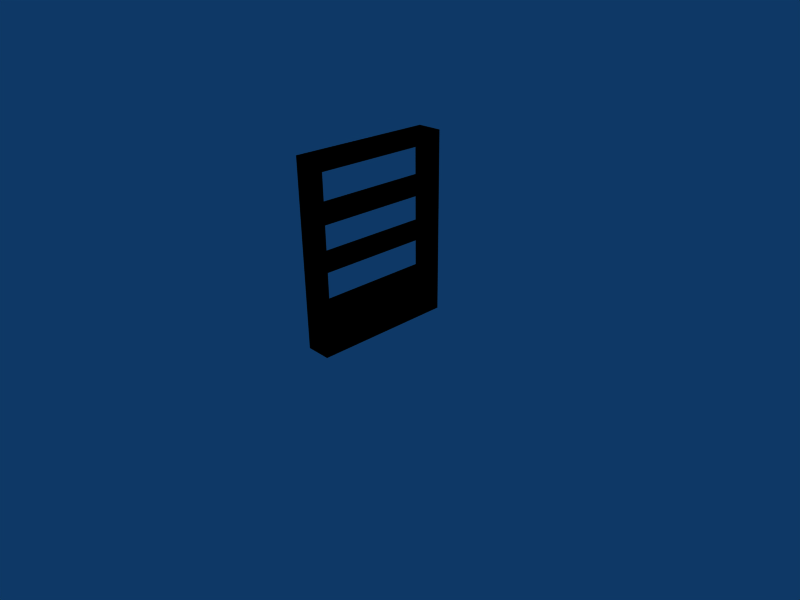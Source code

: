 # Source: bookshelf.blend  (saved by Blender 2.46.0; exported with 4.5.12 LTS)
import bpy
from mathutils import Matrix  # noqa: F401  (used for matrix-valued properties, if any)

bpy.ops.wm.read_factory_settings(use_empty=True)
scene = bpy.context.scene
scene.name = 'Scene'

# ---- collections
col_collection_1 = bpy.data.collections.new('Collection 1'); scene.collection.children.link(col_collection_1)

# ---- materials (node trees are filled in below, after node groups)
mat_bookshelf = bpy.data.materials.new('bookshelf')
mat_bookshelf.alpha_threshold = 0.0
mat_bookshelf.diffuse_color = (0.0, 0.0, 0.0, 1.0)
mat_bookshelf.specular_color = (0.5, 0.5, 0.5)
mat_bookshelf.roughness = 0.5
mat_bookshelf.line_color = (0.0, 0.0, 0.0, 1.0)

# ---- material node trees

# ---- world
world_world = bpy.data.worlds.new('World'); scene.world = world_world
world_world.color = (0.05656, 0.2208, 0.4)
world_world.use_sun_shadow = False
world_world.sun_shadow_jitter_overblur = 0.0
world_world.cycles.sampling_method = 'MANUAL'
world_world.cycles.sample_map_resolution = 256

# ---- cameras
cam_camera = bpy.data.cameras.new('Camera')
cam_camera.passepartout_alpha = 0.2
cam_camera.clip_end = 100.0
cam_camera.lens = 35.0
cam_camera.ortho_scale = 7.314
cam_camera.show_passepartout = False
cam_camera.show_safe_areas = True
cam_camera.dof.focus_distance = 0.0
cam_camera.dof.aperture_fstop = 128.0

# ---- lights
light_spot = bpy.data.lights.new('Spot', 'POINT')
light_spot.transmission_factor = 0.0
light_spot.cutoff_distance = 30.0
light_spot.energy = 100.0
light_spot.shadow_buffer_clip_start = 1.001
light_spot.shadow_soft_size = 1.0
light_spot.shadow_maximum_resolution = 0.006
light_spot.use_absolute_resolution = True
light_spot.cycles.use_multiple_importance_sampling = False

# ---- meshes
me_bookshelf = bpy.data.meshes.new('bookshelf')
me_bookshelf.from_pydata([(0.02084, -0.1058, -0.1541), (0.02067, -0.09665, -0.1541), (0.02067, -0.09665, -0.09171), (0.02084, -0.1058, -0.09171), (0.01694, 0.09774, -0.1541), (0.01694, 0.09774, -0.09171), (0.01678, 0.1062, -0.1541), (0.01678, 0.1062, -0.09171), (0.02067, -0.09665, -0.03184), (0.02084, -0.1058, -0.03184), (0.01678, 0.1062, -0.03184), (0.01694, 0.09774, -0.03184), (0.02067, -0.09665, -0.02072), (0.02084, -0.1058, -0.02072), (0.01694, 0.09774, -0.02072), (0.01678, 0.1062, -0.02072), (0.02067, -0.09665, 0.03291), (0.02084, -0.1058, 0.03291), (0.01678, 0.1062, 0.03291), (0.01694, 0.09774, 0.03291), (0.02067, -0.09665, 0.04778), (0.02084, -0.1058, 0.04778), (0.01694, 0.09774, 0.04778), (0.01678, 0.1062, 0.04778), (0.02067, -0.09665, 0.1014), (0.02084, -0.1058, 0.1014), (0.01678, 0.1062, 0.1014), (0.01694, 0.09774, 0.1014), (0.02067, -0.09665, 0.1163), (0.02084, -0.1058, 0.1163), (0.01694, 0.09774, 0.1163), (0.01678, 0.1062, 0.1163), (-0.01695, -0.09737, 0.1163), (-0.01677, -0.1066, 0.1163), (-0.02068, 0.09702, 0.1163), (-0.02084, 0.1055, 0.1163), (-0.01695, -0.09737, 0.1014), (-0.01677, -0.1066, 0.1014), (-0.02068, 0.09702, 0.1014), (-0.02084, 0.1055, 0.1014), (-0.01695, -0.09737, 0.04778), (-0.01677, -0.1066, 0.04778), (-0.02084, 0.1055, 0.04778), (-0.02068, 0.09702, 0.04778), (-0.01695, -0.09737, 0.03291), (-0.01677, -0.1066, 0.03291), (-0.02068, 0.09702, 0.03291), (-0.02084, 0.1055, 0.03291), (-0.01695, -0.09737, -0.02072), (-0.01677, -0.1066, -0.02072), (-0.02084, 0.1055, -0.02072), (-0.02068, 0.09702, -0.02072), (-0.01695, -0.09737, -0.03184), (-0.01677, -0.1066, -0.03184), (-0.02068, 0.09702, -0.03184), (-0.02084, 0.1055, -0.03184), (-0.01695, -0.09737, -0.09171), (-0.01677, -0.1066, -0.09171), (-0.02084, 0.1055, -0.09171), (-0.02068, 0.09702, -0.09171), (-0.01695, -0.09737, -0.1541), (-0.01677, -0.1066, -0.1541), (-0.02068, 0.09702, -0.1541), (-0.02084, 0.1055, -0.1541)], [], [(0, 1, 2, 3), (1, 4, 5, 2), (4, 6, 7, 5), (3, 2, 8, 9), (5, 7, 10, 11), (9, 8, 12, 13), (8, 11, 14, 12), (11, 10, 15, 14), (13, 12, 16, 17), (14, 15, 18, 19), (17, 16, 20, 21), (16, 19, 22, 20), (19, 18, 23, 22), (21, 20, 24, 25), (22, 23, 26, 27), (25, 24, 28, 29), (24, 27, 30, 28), (27, 26, 31, 30), (29, 28, 32, 33), (28, 30, 34, 32), (30, 31, 35, 34), (33, 32, 36, 37), (32, 34, 38, 36), (34, 35, 39, 38), (37, 36, 40, 41), (38, 39, 42, 43), (41, 40, 44, 45), (40, 43, 46, 44), (43, 42, 47, 46), (45, 44, 48, 49), (46, 47, 50, 51), (49, 48, 52, 53), (48, 51, 54, 52), (51, 50, 55, 54), (53, 52, 56, 57), (54, 55, 58, 59), (57, 56, 60, 61), (56, 59, 62, 60), (59, 58, 63, 62), (1, 0, 61, 60), (60, 62, 4, 1), (62, 63, 6, 4), (6, 63, 58, 7), (7, 58, 55, 10), (10, 55, 50, 15), (15, 50, 47, 18), (18, 47, 42, 23), (23, 42, 39, 26), (26, 39, 35, 31), (61, 0, 3, 57), (57, 3, 9, 53), (53, 9, 13, 49), (49, 13, 17, 45), (45, 17, 21, 41), (41, 21, 25, 37), (37, 25, 29, 33), (20, 22, 43, 40), (24, 20, 40, 36), (27, 24, 36, 38), (22, 27, 38, 43), (19, 16, 44, 46), (16, 12, 48, 44), (12, 14, 51, 48), (14, 19, 46, 51), (11, 8, 52, 54), (56, 52, 8, 2), (54, 59, 5, 11), (2, 5, 59, 56)])
_uv = me_bookshelf.uv_layers.new(name='UVTex')
_uv.uv.foreach_set('vector', [0.02801, 0.0237, 0.05473, 0.0237, 0.05473, 0.1659, 0.02801, 0.1659, 0.05473, 0.0237, 0.6199, 0.0237, 0.6199, 0.1659, 0.05473, 0.1659, 0.6199, 0.0237, 0.6445, 0.0237, 0.6445, 0.1659, 0.6199, 0.1659, 0.02801, 0.1659, 0.05473, 0.1659, 0.05473, 0.3025, 0.02801, 0.3025, 0.6199, 0.1659, 0.6445, 0.1659, 0.6445, 0.3025, 0.6199, 0.3025, 0.02801, 0.3025, 0.05473, 0.3025, 0.05473, 0.3278, 0.02801, 0.3278, 0.05473, 0.3025, 0.6199, 0.3025, 0.6199, 0.3278, 0.05473, 0.3278, 0.6199, 0.3025, 0.6445, 0.3025, 0.6445, 0.3278, 0.6199, 0.3278, 0.02801, 0.3278, 0.05473, 0.3278, 0.05473, 0.4501, 0.02801, 0.4501, 0.6199, 0.3278, 0.6445, 0.3278, 0.6445, 0.4501, 0.6199, 0.4501, 0.02801, 0.4501, 0.05473, 0.4501, 0.05473, 0.484, 0.02801, 0.484, 0.05473, 0.4501, 0.6199, 0.4501, 0.6199, 0.484, 0.05473, 0.484, 0.6199, 0.4501, 0.6445, 0.4501, 0.6445, 0.484, 0.6199, 0.484, 0.02801, 0.484, 0.05473, 0.484, 0.05473, 0.6063, 0.02801, 0.6063, 0.6199, 0.484, 0.6445, 0.484, 0.6445, 0.6063, 0.6199, 0.6063, 0.02801, 0.6063, 0.05473, 0.6063, 0.05473, 0.6402, 0.02801, 0.6402, 0.05473, 0.6063, 0.6199, 0.6063, 0.6199, 0.6402, 0.05473, 0.6402, 0.6199, 0.6063, 0.6445, 0.6063, 0.6445, 0.6402, 0.6199, 0.6402, 0.7289, 0.8651, 0.7286, 0.8369, 0.8131, 0.8361, 0.8134, 0.8643, 0.7286, 0.8369, 0.7284, 0.8088, 0.8129, 0.808, 0.8131, 0.8361, 0.7284, 0.8088, 0.7281, 0.7806, 0.8126, 0.7798, 0.8129, 0.808, 0.8134, 0.8643, 0.8131, 0.8361, 0.8252, 0.836, 0.8255, 0.8642, 0.8131, 0.8361, 0.8129, 0.808, 0.8249, 0.8078, 0.8252, 0.836, 0.8129, 0.808, 0.8126, 0.7798, 0.8247, 0.7797, 0.8249, 0.8078, 0.8255, 0.8642, 0.8252, 0.836, 0.8373, 0.8359, 0.8376, 0.8641, 0.8249, 0.8078, 0.8247, 0.7797, 0.8367, 0.7796, 0.837, 0.8077, 0.8376, 0.8641, 0.8373, 0.8359, 0.8494, 0.8358, 0.8496, 0.864, 0.8373, 0.8359, 0.837, 0.8077, 0.8491, 0.8076, 0.8494, 0.8358, 0.837, 0.8077, 0.8367, 0.7796, 0.8488, 0.7794, 0.8491, 0.8076, 0.8496, 0.864, 0.8494, 0.8358, 0.8614, 0.8357, 0.8617, 0.8638, 0.8491, 0.8076, 0.8488, 0.7794, 0.8609, 0.7793, 0.8612, 0.8075, 0.8617, 0.8638, 0.8614, 0.8357, 0.8735, 0.8356, 0.8738, 0.8637, 0.8614, 0.8357, 0.8612, 0.8075, 0.8732, 0.8074, 0.8735, 0.8356, 0.8612, 0.8075, 0.8609, 0.7793, 0.873, 0.7792, 0.8732, 0.8074, 0.8738, 0.8637, 0.8735, 0.8356, 0.8856, 0.8354, 0.8858, 0.8636, 0.8732, 0.8074, 0.873, 0.7792, 0.885, 0.7791, 0.8853, 0.8073, 0.8858, 0.8636, 0.8856, 0.8354, 0.8976, 0.8353, 0.8979, 0.8635, 0.8856, 0.8354, 0.8853, 0.8073, 0.8974, 0.8072, 0.8976, 0.8353, 0.8853, 0.8073, 0.885, 0.7791, 0.8971, 0.779, 0.8974, 0.8072, 0.9822, 0.8345, 0.9824, 0.8627, 0.8979, 0.8635, 0.8976, 0.8353, 0.8976, 0.8353, 0.8974, 0.8072, 0.9819, 0.8063, 0.9822, 0.8345, 0.8974, 0.8072, 0.8971, 0.779, 0.9816, 0.7782, 0.9819, 0.8063, 0.6436, 0.7814, 0.6428, 0.6969, 0.6549, 0.6968, 0.6557, 0.7813, 0.6557, 0.7813, 0.6549, 0.6968, 0.6669, 0.6967, 0.6677, 0.7812, 0.6677, 0.7812, 0.6669, 0.6967, 0.679, 0.6965, 0.6798, 0.7811, 0.6798, 0.7811, 0.679, 0.6965, 0.6911, 0.6964, 0.6919, 0.7809, 0.6919, 0.7809, 0.6911, 0.6964, 0.7031, 0.6963, 0.7039, 0.7808, 0.7039, 0.7808, 0.7031, 0.6963, 0.7152, 0.6962, 0.716, 0.7807, 0.716, 0.7807, 0.7152, 0.6962, 0.7273, 0.6961, 0.7281, 0.7806, 0.6452, 0.9504, 0.6444, 0.8659, 0.6565, 0.8658, 0.6573, 0.9503, 0.6573, 0.9503, 0.6565, 0.8658, 0.6685, 0.8657, 0.6693, 0.9502, 0.6693, 0.9502, 0.6685, 0.8657, 0.6806, 0.8656, 0.6814, 0.9501, 0.6814, 0.9501, 0.6806, 0.8656, 0.6927, 0.8654, 0.6935, 0.95, 0.6935, 0.95, 0.6927, 0.8654, 0.7048, 0.8653, 0.7056, 0.9498, 0.7056, 0.9498, 0.7048, 0.8653, 0.7168, 0.8652, 0.7176, 0.9497, 0.7176, 0.9497, 0.7168, 0.8652, 0.7289, 0.8651, 0.7297, 0.9496, 0.6456, 0.9927, 0.6424, 0.6546, 0.7136, 0.654, 0.7168, 0.992, 0.6456, 0.9927, 0.643, 0.7208, 0.981, 0.7175, 0.9836, 0.9894, 0.7168, 0.992, 0.7136, 0.654, 0.6424, 0.6546, 0.6456, 0.9927, 0.6456, 0.9927, 0.643, 0.7208, 0.981, 0.7175, 0.9836, 0.9894, 0.7168, 0.992, 0.7136, 0.654, 0.6424, 0.6546, 0.6456, 0.9927, 0.6456, 0.9927, 0.643, 0.7208, 0.981, 0.7175, 0.9836, 0.9894, 0.6456, 0.9927, 0.6424, 0.6546, 0.7136, 0.654, 0.7168, 0.992, 0.6456, 0.9927, 0.643, 0.7208, 0.981, 0.7175, 0.9836, 0.9894, 0.7168, 0.992, 0.7136, 0.654, 0.6424, 0.6546, 0.6456, 0.9927, 0.6456, 0.9927, 0.6427, 0.6891, 0.9807, 0.6858, 0.9836, 0.9894, 0.6456, 0.9927, 0.6427, 0.6891, 0.9807, 0.6858, 0.9836, 0.9894, 0.6456, 0.9927, 0.6424, 0.6546, 0.7136, 0.654, 0.7168, 0.992])
me_bookshelf.materials.append(mat_bookshelf)
me_bookshelf.use_remesh_preserve_volume = False
me_bookshelf.use_remesh_preserve_attributes = False
me_bookshelf.use_mirror_vertex_groups = False
me_bookshelf.update()
arm_armature = bpy.data.armatures.new('Armature')  # bones are not reproduced

# ---- objects
ob_armature = bpy.data.objects.new('Armature', arm_armature)
ob_bookshelf = bpy.data.objects.new('bookshelf', me_bookshelf)
ob_lamp = bpy.data.objects.new('Lamp', light_spot)
ob_camera = bpy.data.objects.new('Camera', cam_camera)

# ---- transforms, parenting, visibility, modifiers, constraints
ob_armature.location = (0.0, 0.0, 0.0)
ob_armature.lock_rotations_4d = False
ob_armature.empty_display_type = 'ARROWS'
ob_armature.color = (0.0, 0.0, 0.0, 1.0)
ob_armature.lineart.crease_threshold = 0.0
ob_bookshelf.parent = ob_armature
ob_bookshelf.location = (0.03528, -0.02924, 1.55)
ob_bookshelf.rotation_euler = (0.0, -0.0, -0.01759)
ob_bookshelf.scale = (10.0, 10.0, 10.0)
ob_bookshelf.lock_rotations_4d = False
ob_bookshelf.empty_display_type = 'ARROWS'
ob_bookshelf.color = (0.0, 0.0, 0.0, 1.0)
ob_bookshelf.lineart.crease_threshold = 0.0
_vg = ob_bookshelf.vertex_groups.new(name='Bone')
_vg.add([0, 1, 2, 3, 4, 5, 6, 7, 8, 9, 10, 11, 12, 13, 14, 15, 16, 17, 18, 19, 20, 21, 22, 23, 24, 25, 26, 27, 28, 29, 30, 31, 32, 33, 34, 35, 36, 37, 38, 39, 40, 41, 42, 43, 44, 45, 46, 47, 48, 49, 50, 51, 52, 53, 54, 55, 56, 57, 58, 59, 60, 61, 62, 63], 1.0, 'REPLACE')
_m = ob_bookshelf.modifiers.new('Armature', 'ARMATURE')
_m.object = ob_armature
_m.use_bone_envelopes = True
ob_lamp.location = (4.076, 1.005, 5.904)
ob_lamp.rotation_euler = (0.6503, 0.05522, 1.866)
ob_lamp.lock_rotations_4d = False
ob_lamp.empty_display_type = 'ARROWS'
ob_lamp.color = (0.0, 0.0, 0.0, 0.0)
ob_lamp.lineart.crease_threshold = 0.0
ob_camera.location = (7.481, -6.508, 5.344)
ob_camera.rotation_euler = (1.109, 0.01082, 0.8149)
ob_camera.lock_rotations_4d = False
ob_camera.empty_display_type = 'ARROWS'
ob_camera.color = (0.0, 0.0, 0.0, 0.0)
ob_camera.display_type = 'WIRE'
ob_camera.lineart.crease_threshold = 0.0

# ---- collection membership
col_collection_1.objects.link(ob_armature)
col_collection_1.objects.link(ob_bookshelf)
col_collection_1.objects.link(ob_lamp)
col_collection_1.objects.link(ob_camera)

# ---- scene / render settings (as saved in the file)
scene.camera = ob_camera
scene.frame_start = 1; scene.frame_end = 250; scene.frame_set(1)
scene.render.engine = 'BLENDER_EEVEE_NEXT'
scene.render.image_settings.file_format = 'JPEG'
scene.render.image_settings.color_mode = 'RGB'
scene.render.image_settings.compression = 90
scene.render.resolution_x = 800
scene.render.resolution_y = 600
scene.render.pixel_aspect_x = 100.0
scene.render.pixel_aspect_y = 100.0
scene.render.fps = 25
scene.render.dither_intensity = 0.0
scene.render.use_compositing = False
scene.render.use_sequencer = False
scene.render.bake_margin = 2
scene.render.bake_bias = 0.0
scene.render.use_stamp_time = False
scene.render.use_stamp_date = False
scene.render.use_stamp_frame = False
scene.render.use_stamp_camera = False
scene.render.use_stamp_scene = False
scene.render.use_stamp_filename = False
scene.render.use_stamp_render_time = False
scene.render.stamp_font_size = 0
scene.cycles.use_denoising = False
scene.cycles.samples = 10
scene.cycles.sampling_pattern = 'TABULATED_SOBOL'
scene.cycles.light_sampling_threshold = 0.0
scene.cycles.use_adaptive_sampling = False
scene.cycles.use_light_tree = False
scene.cycles.blur_glossy = 0.0
scene.cycles.volume_bounces = 1
scene.cycles.pixel_filter_type = 'GAUSSIAN'
scene.cycles.sample_clamp_indirect = 0.0
scene.view_settings.view_transform = 'Raw'
bpy.context.view_layer.update()
